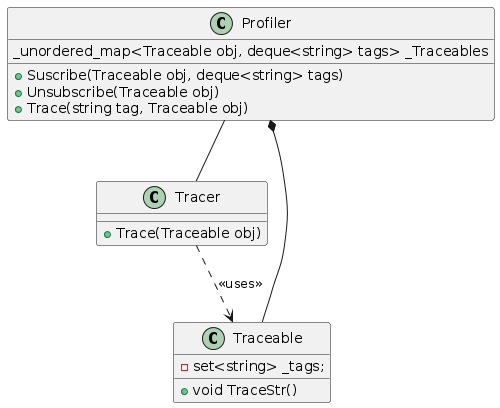

The diagram above was rendered by PlantUML. Its source (embedded in the PNG):
@startuml Profiler environment

class Profiler
{   
    _unordered_map<Traceable obj, deque<string> tags> _Traceables
    +Suscribe(Traceable obj, deque<string> tags)
    +Unsubscribe(Traceable obj)
    +Trace(string tag, Traceable obj)
}

class Tracer
{   
    +Trace(Traceable obj)
}

class Traceable
{
    - set<string> _tags;
    + void TraceStr()
}

Profiler *-- Traceable
Profiler -- Tracer
Tracer ..> Traceable : <<uses>>

@enduml